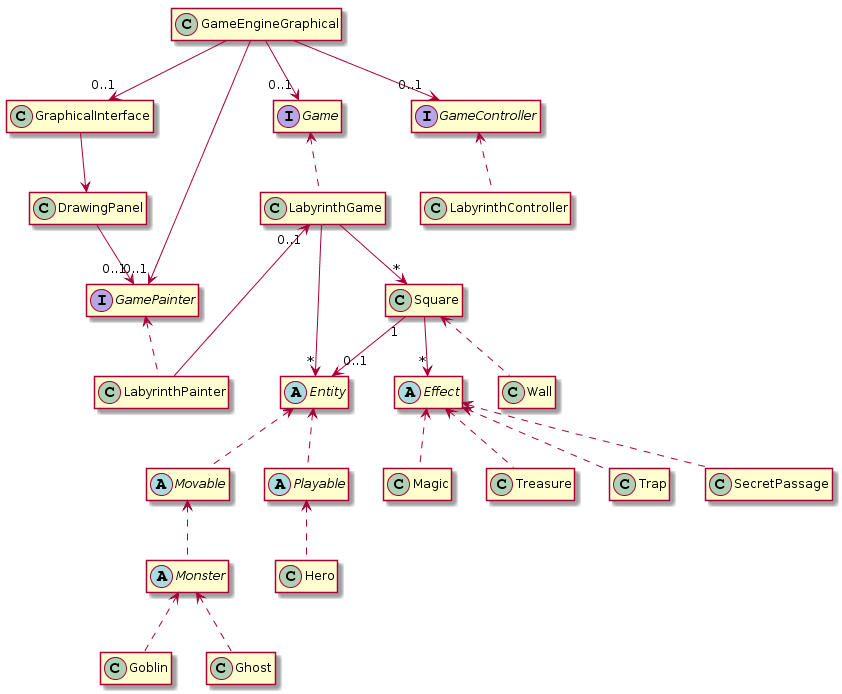

The diagram above was rendered by PlantUML. Its source (embedded in the PNG):
@startuml
hide empty methods
hide empty field

GameEngineGraphical --> "0..1" GraphicalInterface
GameEngineGraphical --> "0..1" GamePainter
GameEngineGraphical --> "0..1" Game
GameEngineGraphical --> "0..1" GameController
DrawingPanel--> "0..1" GamePainter
GraphicalInterface --> DrawingPanel

GameController <.. LabyrinthController
Game <.. LabyrinthGame
GamePainter <.. LabyrinthPainter
LabyrinthGame "0..1" <-- LabyrinthPainter



Interface GamePainter

Interface Game

Interface GameController

abstract Effect
abstract Entity
abstract Movable
abstract Playable
abstract Monster


LabyrinthGame --> "*" Square
Square "1"--> "0..1" Entity
Square <.. Wall
Square --> "*" Effect
Effect <.. Magic
Effect <.. Treasure
Effect <.. Trap
Effect <.. SecretPassage




LabyrinthGame --> "*" Entity
Entity <.. Movable 
Entity <.. Playable
Playable <.. Hero
Movable <.. Monster
Monster <.. Goblin
Monster <.. Ghost
@enduml